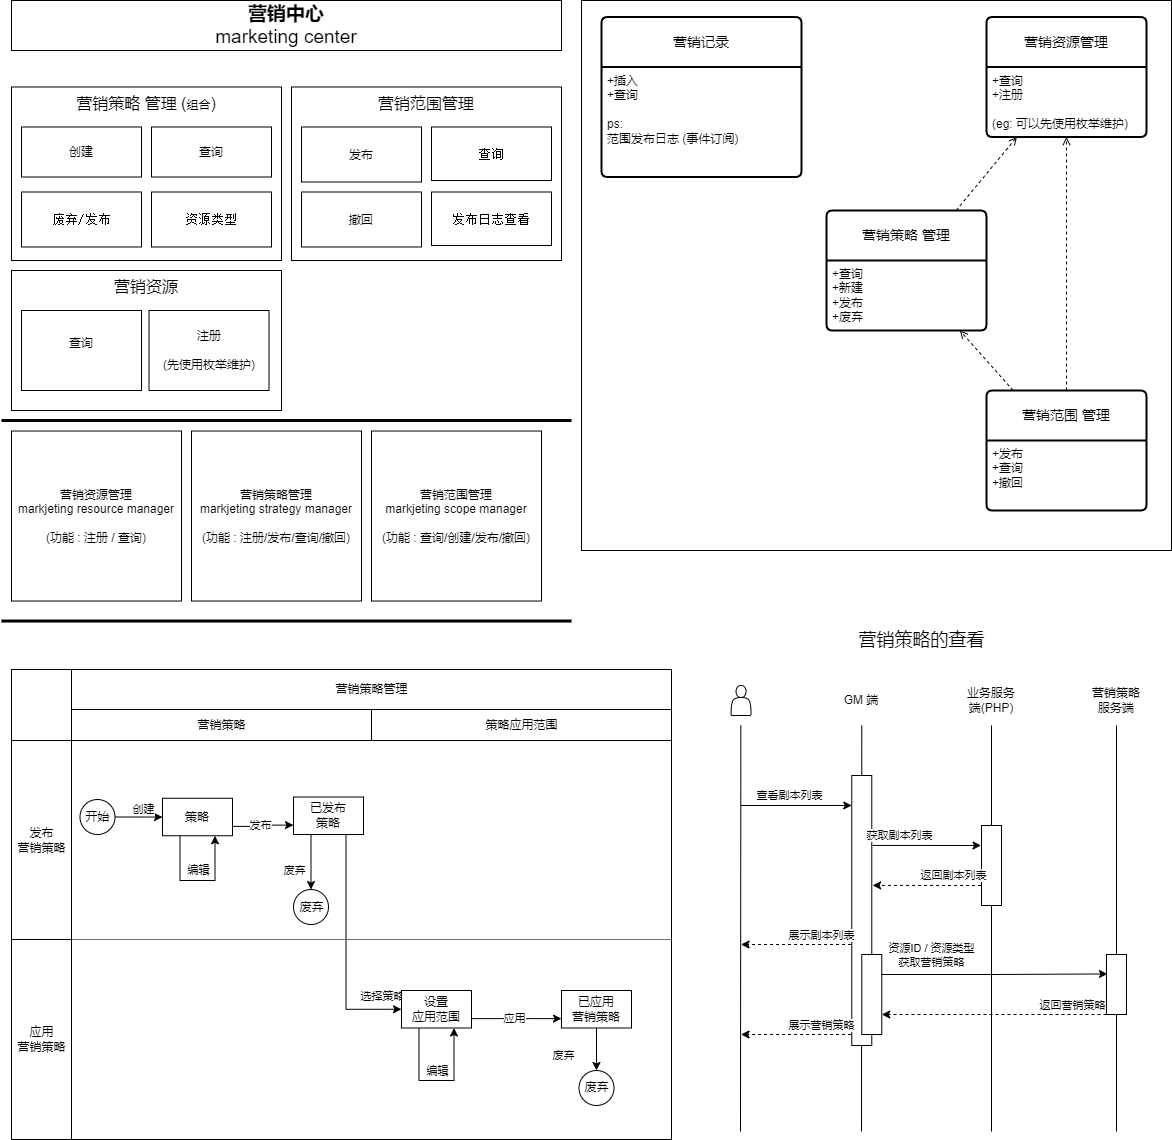

The diagram above was exported from draw.io. Its source (the exported page's mxGraphModel, read from the mxfile embedded in the PNG):
<mxGraphModel dx="1418" dy="820" grid="1" gridSize="10" guides="1" tooltips="1" connect="1" arrows="1" fold="1" page="1" pageScale="1" pageWidth="827" pageHeight="1169" math="1" shadow="0">
  <root>
    <mxCell id="0" />
    <mxCell id="1" parent="0" />
    <mxCell id="2" value="" style="rounded=0;whiteSpace=wrap;html=1;fontColor=default;" vertex="1" parent="1">
      <mxGeometry x="40" y="684" width="660" height="470" as="geometry" />
    </mxCell>
    <mxCell id="3" value="营销策略 管理 (&lt;font style=&quot;font-size: 12px;&quot;&gt;组合&lt;/font&gt;)" style="rounded=0;whiteSpace=wrap;html=1;verticalAlign=top;fontSize=16;fontColor=default;" vertex="1" parent="1">
      <mxGeometry x="40" y="101.5" width="270" height="173.5" as="geometry" />
    </mxCell>
    <mxCell id="4" value="&lt;pre style=&quot;border-color: var(--border-color); text-align: left; font-family: 宋体, monospace; font-size: 9.8pt;&quot;&gt;废弃/发布&lt;/pre&gt;" style="rounded=0;whiteSpace=wrap;html=1;fontColor=default;" vertex="1" parent="1">
      <mxGeometry x="50" y="206.5" width="120" height="55" as="geometry" />
    </mxCell>
    <mxCell id="5" value="&lt;pre style=&quot;border-color: var(--border-color); text-align: left; font-family: 宋体, monospace; font-size: 9.8pt;&quot;&gt;资源类型&lt;/pre&gt;" style="rounded=0;whiteSpace=wrap;html=1;fontColor=default;" vertex="1" parent="1">
      <mxGeometry x="180" y="206.5" width="120" height="55" as="geometry" />
    </mxCell>
    <mxCell id="6" value="创建" style="rounded=0;whiteSpace=wrap;html=1;fontColor=default;" vertex="1" parent="1">
      <mxGeometry x="50" y="141.5" width="120" height="50" as="geometry" />
    </mxCell>
    <mxCell id="7" value="营销中心&lt;br&gt;&lt;span style=&quot;font-weight: normal;&quot;&gt;marketing&amp;nbsp;center&lt;/span&gt;" style="rounded=0;whiteSpace=wrap;html=1;fontStyle=1;fontSize=19;fontColor=default;" vertex="1" parent="1">
      <mxGeometry x="40" y="15" width="550" height="50" as="geometry" />
    </mxCell>
    <mxCell id="8" value="" style="endArrow=none;html=1;rounded=0;strokeWidth=3;fontColor=default;" edge="1" parent="1">
      <mxGeometry width="50" height="50" relative="1" as="geometry">
        <mxPoint x="600" y="435" as="sourcePoint" />
        <mxPoint x="30" y="435" as="targetPoint" />
      </mxGeometry>
    </mxCell>
    <mxCell id="9" value="" style="endArrow=none;html=1;rounded=0;strokeWidth=3;fontColor=default;" edge="1" parent="1">
      <mxGeometry width="50" height="50" relative="1" as="geometry">
        <mxPoint x="600" y="635.53" as="sourcePoint" />
        <mxPoint x="30" y="635.53" as="targetPoint" />
      </mxGeometry>
    </mxCell>
    <mxCell id="10" value="营销策略管理&lt;br&gt;markjeting strategy manager&lt;br&gt;&lt;br&gt;(功能 : 注册/发布/查询/撤回)" style="rounded=0;whiteSpace=wrap;html=1;fontColor=default;" vertex="1" parent="1">
      <mxGeometry x="220" y="445.53" width="170" height="170" as="geometry" />
    </mxCell>
    <mxCell id="11" value="营销范围管理&lt;br&gt;markjeting scope manager&lt;br&gt;&lt;br&gt;(功能 : 查询/创建/发布/撤回)" style="rounded=0;whiteSpace=wrap;html=1;fontColor=default;" vertex="1" parent="1">
      <mxGeometry x="400" y="445.53" width="170" height="170" as="geometry" />
    </mxCell>
    <mxCell id="12" value="查询" style="rounded=0;whiteSpace=wrap;html=1;fontColor=default;" vertex="1" parent="1">
      <mxGeometry x="180" y="141.5" width="120" height="50" as="geometry" />
    </mxCell>
    <mxCell id="13" value="营销范围管理" style="rounded=0;whiteSpace=wrap;html=1;verticalAlign=top;fontSize=16;fontColor=default;" vertex="1" parent="1">
      <mxGeometry x="320" y="101.5" width="270" height="173.5" as="geometry" />
    </mxCell>
    <mxCell id="14" value="&lt;br&gt;撤回" style="rounded=0;whiteSpace=wrap;html=1;verticalAlign=top;fontColor=default;" vertex="1" parent="1">
      <mxGeometry x="330" y="206.5" width="120" height="55" as="geometry" />
    </mxCell>
    <mxCell id="15" value="&lt;pre style=&quot;border-color: var(--border-color); text-align: left; font-family: 宋体, monospace; font-size: 9.8pt;&quot;&gt;查询&lt;/pre&gt;" style="rounded=0;whiteSpace=wrap;html=1;verticalAlign=top;fontColor=default;" vertex="1" parent="1">
      <mxGeometry x="460" y="141.5" width="120" height="53.5" as="geometry" />
    </mxCell>
    <mxCell id="16" value="&lt;br&gt;发布" style="rounded=0;whiteSpace=wrap;html=1;verticalAlign=top;fontColor=default;" vertex="1" parent="1">
      <mxGeometry x="330" y="141.5" width="120" height="55" as="geometry" />
    </mxCell>
    <mxCell id="17" value="" style="rounded=0;whiteSpace=wrap;html=1;fontColor=default;" vertex="1" parent="1">
      <mxGeometry x="610" y="15" width="590" height="550" as="geometry" />
    </mxCell>
    <mxCell id="18" style="edgeStyle=none;rounded=0;orthogonalLoop=1;jettySize=auto;html=1;endArrow=open;endFill=0;dashed=1;fontColor=default;" edge="1" source="21" target="27" parent="1">
      <mxGeometry relative="1" as="geometry">
        <mxPoint x="1105" y="164.75" as="sourcePoint" />
      </mxGeometry>
    </mxCell>
    <mxCell id="19" value="营销记录" style="swimlane;childLayout=stackLayout;horizontal=1;startSize=50;horizontalStack=0;rounded=1;fontSize=14;fontStyle=0;strokeWidth=2;resizeParent=0;resizeLast=1;shadow=0;dashed=0;align=center;arcSize=4;whiteSpace=wrap;html=1;fontColor=default;" vertex="1" parent="1">
      <mxGeometry x="630" y="31.5" width="200" height="160" as="geometry" />
    </mxCell>
    <mxCell id="20" value="+插入&lt;br&gt;+查询&lt;br&gt;&lt;br&gt;ps: &lt;br&gt;范围发布日志 (事件订阅)" style="align=left;strokeColor=none;fillColor=none;spacingLeft=4;fontSize=12;verticalAlign=top;resizable=0;rotatable=0;part=1;html=1;fontColor=default;" vertex="1" parent="19">
      <mxGeometry y="50" width="200" height="110" as="geometry" />
    </mxCell>
    <mxCell id="21" value="营销范围 管理" style="swimlane;childLayout=stackLayout;horizontal=1;startSize=50;horizontalStack=0;rounded=1;fontSize=14;fontStyle=0;strokeWidth=2;resizeParent=0;resizeLast=1;shadow=0;dashed=0;align=center;arcSize=4;whiteSpace=wrap;html=1;fontColor=default;" vertex="1" parent="1">
      <mxGeometry x="1015" y="405" width="160" height="120" as="geometry" />
    </mxCell>
    <mxCell id="22" value="+发布&lt;br&gt;+查询&lt;br&gt;+撤回" style="align=left;strokeColor=none;fillColor=none;spacingLeft=4;fontSize=12;verticalAlign=top;resizable=0;rotatable=0;part=1;html=1;fontColor=default;" vertex="1" parent="21">
      <mxGeometry y="50" width="160" height="70" as="geometry" />
    </mxCell>
    <mxCell id="23" value="营销资源" style="rounded=0;whiteSpace=wrap;html=1;verticalAlign=top;fontSize=16;fontColor=default;" vertex="1" parent="1">
      <mxGeometry x="40" y="285" width="270" height="140" as="geometry" />
    </mxCell>
    <mxCell id="24" value="查询&lt;br&gt;&lt;br&gt;" style="rounded=0;whiteSpace=wrap;html=1;fontColor=default;" vertex="1" parent="1">
      <mxGeometry x="50" y="325" width="120" height="80" as="geometry" />
    </mxCell>
    <mxCell id="25" value="注册&lt;br&gt;&lt;br&gt;(先使用枚举维护)" style="rounded=0;whiteSpace=wrap;html=1;fontColor=default;" vertex="1" parent="1">
      <mxGeometry x="177.5" y="325" width="120" height="80" as="geometry" />
    </mxCell>
    <mxCell id="26" value="&lt;pre style=&quot;border-color: var(--border-color); text-align: left; font-family: 宋体, monospace; font-size: 9.8pt;&quot;&gt;发布日志查看&lt;/pre&gt;" style="rounded=0;whiteSpace=wrap;html=1;verticalAlign=top;fontColor=default;" vertex="1" parent="1">
      <mxGeometry x="460" y="206.5" width="120" height="53.5" as="geometry" />
    </mxCell>
    <mxCell id="27" value="营销策略 管理" style="swimlane;childLayout=stackLayout;horizontal=1;startSize=50;horizontalStack=0;rounded=1;fontSize=14;fontStyle=0;strokeWidth=2;resizeParent=0;resizeLast=1;shadow=0;dashed=0;align=center;arcSize=4;whiteSpace=wrap;html=1;fontColor=default;" vertex="1" parent="1">
      <mxGeometry x="855" y="225" width="160" height="120" as="geometry" />
    </mxCell>
    <mxCell id="28" value="+查询&lt;br&gt;+新建&lt;br&gt;+发布&lt;br&gt;+废弃" style="align=left;strokeColor=none;fillColor=none;spacingLeft=4;fontSize=12;verticalAlign=top;resizable=0;rotatable=0;part=1;html=1;fontColor=default;" vertex="1" parent="27">
      <mxGeometry y="50" width="160" height="70" as="geometry" />
    </mxCell>
    <mxCell id="29" value="营销资源管理&lt;br&gt;markjeting resource manager&lt;br&gt;&lt;br&gt;(功能 : 注册 / 查询)" style="rounded=0;whiteSpace=wrap;html=1;fontColor=default;" vertex="1" parent="1">
      <mxGeometry x="40" y="445.53" width="170" height="170" as="geometry" />
    </mxCell>
    <mxCell id="30" value="营销资源管理" style="swimlane;childLayout=stackLayout;horizontal=1;startSize=50;horizontalStack=0;rounded=1;fontSize=14;fontStyle=0;strokeWidth=2;resizeParent=0;resizeLast=1;shadow=0;dashed=0;align=center;arcSize=4;whiteSpace=wrap;html=1;fontColor=default;" vertex="1" parent="1">
      <mxGeometry x="1015" y="31.5" width="160" height="120" as="geometry" />
    </mxCell>
    <mxCell id="31" value="+查询&lt;br&gt;+注册&lt;br&gt;&lt;br&gt;(eg: 可以先使用枚举维护)" style="align=left;strokeColor=none;fillColor=none;spacingLeft=4;fontSize=12;verticalAlign=top;resizable=0;rotatable=0;part=1;html=1;fontColor=default;" vertex="1" parent="30">
      <mxGeometry y="50" width="160" height="70" as="geometry" />
    </mxCell>
    <mxCell id="32" style="edgeStyle=none;rounded=0;orthogonalLoop=1;jettySize=auto;html=1;endArrow=open;endFill=0;dashed=1;fontColor=default;" edge="1" source="21" target="30" parent="1">
      <mxGeometry relative="1" as="geometry">
        <mxPoint x="995" y="235" as="sourcePoint" />
        <mxPoint x="1055" y="162" as="targetPoint" />
      </mxGeometry>
    </mxCell>
    <mxCell id="33" style="edgeStyle=none;rounded=0;orthogonalLoop=1;jettySize=auto;html=1;endArrow=open;endFill=0;dashed=1;fontColor=default;" edge="1" source="27" target="30" parent="1">
      <mxGeometry relative="1" as="geometry">
        <mxPoint x="1105" y="415" as="sourcePoint" />
        <mxPoint x="1105" y="162" as="targetPoint" />
      </mxGeometry>
    </mxCell>
    <mxCell id="34" value="" style="edgeStyle=orthogonalEdgeStyle;rounded=0;orthogonalLoop=1;jettySize=auto;html=1;fontColor=default;" edge="1" source="36" target="39" parent="1">
      <mxGeometry relative="1" as="geometry" />
    </mxCell>
    <mxCell id="35" value="创建" style="edgeLabel;html=1;align=center;verticalAlign=middle;resizable=0;points=[];fontColor=default;" vertex="1" connectable="0" parent="34">
      <mxGeometry x="0.1172" y="-1" relative="1" as="geometry">
        <mxPoint x="1" y="-9" as="offset" />
      </mxGeometry>
    </mxCell>
    <mxCell id="36" value="开始" style="ellipse;html=1;aspect=fixed;fontColor=default;" vertex="1" parent="1">
      <mxGeometry x="108.5" y="814" width="35" height="35" as="geometry" />
    </mxCell>
    <mxCell id="37" style="edgeStyle=orthogonalEdgeStyle;rounded=0;orthogonalLoop=1;jettySize=auto;html=1;entryX=0;entryY=0.75;entryDx=0;entryDy=0;exitX=1;exitY=0.75;exitDx=0;exitDy=0;fontColor=default;" edge="1" source="39" target="46" parent="1">
      <mxGeometry relative="1" as="geometry" />
    </mxCell>
    <mxCell id="38" value="发布" style="edgeLabel;html=1;align=center;verticalAlign=middle;resizable=0;points=[];fontColor=default;" vertex="1" connectable="0" parent="37">
      <mxGeometry x="-0.5256" y="1" relative="1" as="geometry">
        <mxPoint x="12" as="offset" />
      </mxGeometry>
    </mxCell>
    <mxCell id="39" value="策略" style="whiteSpace=wrap;html=1;fontColor=default;" vertex="1" parent="1">
      <mxGeometry x="191" y="812.75" width="70" height="37.5" as="geometry" />
    </mxCell>
    <mxCell id="40" style="rounded=0;orthogonalLoop=1;jettySize=auto;html=1;entryX=0.75;entryY=1;entryDx=0;entryDy=0;exitX=0.25;exitY=1;exitDx=0;exitDy=0;edgeStyle=orthogonalEdgeStyle;fontColor=default;" edge="1" source="39" target="39" parent="1">
      <mxGeometry relative="1" as="geometry">
        <Array as="points">
          <mxPoint x="209" y="895" />
          <mxPoint x="243" y="895" />
        </Array>
      </mxGeometry>
    </mxCell>
    <mxCell id="41" value="编辑" style="edgeLabel;html=1;align=center;verticalAlign=middle;resizable=0;points=[];fontColor=default;" vertex="1" connectable="0" parent="40">
      <mxGeometry x="-0.4677" y="2" relative="1" as="geometry">
        <mxPoint x="16" y="1" as="offset" />
      </mxGeometry>
    </mxCell>
    <mxCell id="42" style="rounded=0;orthogonalLoop=1;jettySize=auto;html=1;entryX=0;entryY=0.5;entryDx=0;entryDy=0;edgeStyle=orthogonalEdgeStyle;exitX=0.75;exitY=1;exitDx=0;exitDy=0;fontColor=default;" edge="1" source="46" target="47" parent="1">
      <mxGeometry relative="1" as="geometry" />
    </mxCell>
    <mxCell id="43" value="选择策略" style="edgeLabel;html=1;align=center;verticalAlign=middle;resizable=0;points=[];fontColor=default;" vertex="1" connectable="0" parent="42">
      <mxGeometry x="0.7472" y="-1" relative="1" as="geometry">
        <mxPoint x="10" y="-14" as="offset" />
      </mxGeometry>
    </mxCell>
    <mxCell id="44" style="edgeStyle=orthogonalEdgeStyle;rounded=0;orthogonalLoop=1;jettySize=auto;html=1;exitX=0.25;exitY=1;exitDx=0;exitDy=0;entryX=0.5;entryY=0;entryDx=0;entryDy=0;fontColor=default;" edge="1" source="46" target="51" parent="1">
      <mxGeometry relative="1" as="geometry" />
    </mxCell>
    <mxCell id="45" value="废弃" style="edgeLabel;html=1;align=center;verticalAlign=middle;resizable=0;points=[];fontColor=default;" vertex="1" connectable="0" parent="44">
      <mxGeometry x="-0.6863" y="-2" relative="1" as="geometry">
        <mxPoint x="-15" y="26" as="offset" />
      </mxGeometry>
    </mxCell>
    <mxCell id="46" value="已发布&lt;br&gt;策略" style="whiteSpace=wrap;html=1;fontColor=default;" vertex="1" parent="1">
      <mxGeometry x="322" y="811.5" width="70" height="37.5" as="geometry" />
    </mxCell>
    <mxCell id="47" value="设置&lt;br&gt;应用范围" style="whiteSpace=wrap;html=1;fontColor=default;" vertex="1" parent="1">
      <mxGeometry x="430" y="1005" width="70" height="37.5" as="geometry" />
    </mxCell>
    <mxCell id="48" style="rounded=0;orthogonalLoop=1;jettySize=auto;html=1;entryX=0.5;entryY=0;entryDx=0;entryDy=0;edgeStyle=orthogonalEdgeStyle;exitX=0.5;exitY=1;exitDx=0;exitDy=0;fontColor=default;" edge="1" source="54" target="50" parent="1">
      <mxGeometry relative="1" as="geometry">
        <mxPoint x="494.75" y="1103.9499999999998" as="sourcePoint" />
      </mxGeometry>
    </mxCell>
    <mxCell id="49" value="废弃" style="edgeLabel;html=1;align=center;verticalAlign=middle;resizable=0;points=[];fontColor=default;" vertex="1" connectable="0" parent="48">
      <mxGeometry x="-0.6482" y="-1" relative="1" as="geometry">
        <mxPoint x="-33" y="20" as="offset" />
      </mxGeometry>
    </mxCell>
    <mxCell id="50" value="废弃" style="ellipse;html=1;aspect=fixed;fontColor=default;" vertex="1" parent="1">
      <mxGeometry x="607.5" y="1084.9999999999998" width="35" height="35" as="geometry" />
    </mxCell>
    <mxCell id="51" value="废弃" style="ellipse;html=1;aspect=fixed;fontColor=default;" vertex="1" parent="1">
      <mxGeometry x="322" y="904" width="35" height="35" as="geometry" />
    </mxCell>
    <mxCell id="52" value="" style="edgeStyle=orthogonalEdgeStyle;rounded=0;orthogonalLoop=1;jettySize=auto;html=1;exitX=1;exitY=0.75;exitDx=0;exitDy=0;entryX=0;entryY=0.75;entryDx=0;entryDy=0;fontColor=default;" edge="1" source="47" target="54" parent="1">
      <mxGeometry relative="1" as="geometry">
        <mxPoint x="525.75" y="1041.95" as="sourcePoint" />
        <mxPoint x="708.75" y="1102.9499999999998" as="targetPoint" />
      </mxGeometry>
    </mxCell>
    <mxCell id="53" value="应用" style="edgeLabel;html=1;align=center;verticalAlign=middle;resizable=0;points=[];fontColor=default;" vertex="1" connectable="0" parent="52">
      <mxGeometry x="-0.3804" y="1" relative="1" as="geometry">
        <mxPoint x="14" as="offset" />
      </mxGeometry>
    </mxCell>
    <mxCell id="54" value="已应用&lt;br&gt;营销策略" style="whiteSpace=wrap;html=1;fontColor=default;" vertex="1" parent="1">
      <mxGeometry x="590" y="1004.9999999999998" width="70" height="37.5" as="geometry" />
    </mxCell>
    <mxCell id="55" style="rounded=0;orthogonalLoop=1;jettySize=auto;html=1;exitX=0.25;exitY=1;exitDx=0;exitDy=0;entryX=0.75;entryY=1;entryDx=0;entryDy=0;edgeStyle=orthogonalEdgeStyle;fontColor=default;" edge="1" source="47" target="47" parent="1">
      <mxGeometry relative="1" as="geometry">
        <mxPoint x="520.8299999999999" y="1022.95" as="targetPoint" />
        <Array as="points">
          <mxPoint x="447" y="1095" />
          <mxPoint x="482" y="1095" />
        </Array>
      </mxGeometry>
    </mxCell>
    <mxCell id="56" value="编辑" style="edgeLabel;html=1;align=center;verticalAlign=middle;resizable=0;points=[];fontColor=default;" vertex="1" connectable="0" parent="55">
      <mxGeometry x="-0.4636" y="-2" relative="1" as="geometry">
        <mxPoint x="20" y="5" as="offset" />
      </mxGeometry>
    </mxCell>
    <mxCell id="57" value="发布&lt;br&gt;营销策略" style="rounded=0;html=1;fontColor=default;" vertex="1" parent="1">
      <mxGeometry x="40" y="755" width="60" height="199" as="geometry" />
    </mxCell>
    <mxCell id="58" value="" style="endArrow=none;html=1;rounded=0;exitX=1;exitY=0;exitDx=0;exitDy=0;strokeColor=#707070;fontColor=default;" edge="1" parent="1">
      <mxGeometry width="50" height="50" relative="1" as="geometry">
        <mxPoint x="100" y="954" as="sourcePoint" />
        <mxPoint x="700" y="954" as="targetPoint" />
      </mxGeometry>
    </mxCell>
    <mxCell id="59" value="" style="endArrow=none;html=1;rounded=0;fontColor=default;" edge="1" parent="1">
      <mxGeometry width="50" height="50" relative="1" as="geometry">
        <mxPoint x="890" y="1146" as="sourcePoint" />
        <mxPoint x="890.28" y="740" as="targetPoint" />
      </mxGeometry>
    </mxCell>
    <mxCell id="60" value="" style="rounded=0;whiteSpace=wrap;html=1;fontColor=default;" vertex="1" parent="1">
      <mxGeometry x="880.28" y="790" width="20" height="270" as="geometry" />
    </mxCell>
    <mxCell id="61" value="GM 端" style="text;html=1;strokeColor=none;fillColor=none;align=center;verticalAlign=middle;whiteSpace=wrap;rounded=0;fontColor=default;" vertex="1" parent="1">
      <mxGeometry x="860.28" y="700" width="60" height="30" as="geometry" />
    </mxCell>
    <mxCell id="62" value="营销策略管理" style="rounded=0;html=1;fontColor=default;" vertex="1" parent="1">
      <mxGeometry x="100" y="684" width="600" height="40" as="geometry" />
    </mxCell>
    <mxCell id="63" value="" style="endArrow=classic;html=1;rounded=0;entryX=0;entryY=0.111;entryDx=0;entryDy=0;entryPerimeter=0;fontColor=default;" edge="1" target="60" parent="1">
      <mxGeometry width="50" height="50" relative="1" as="geometry">
        <mxPoint x="769.55" y="820" as="sourcePoint" />
        <mxPoint x="749.55" y="800" as="targetPoint" />
      </mxGeometry>
    </mxCell>
    <mxCell id="64" value="查看剧本列表" style="edgeLabel;html=1;align=center;verticalAlign=middle;resizable=0;points=[];fontColor=default;" vertex="1" connectable="0" parent="63">
      <mxGeometry x="0.1257" relative="1" as="geometry">
        <mxPoint x="-14" y="-10" as="offset" />
      </mxGeometry>
    </mxCell>
    <mxCell id="65" value="" style="endArrow=none;html=1;rounded=0;fontColor=default;" edge="1" parent="1">
      <mxGeometry width="50" height="50" relative="1" as="geometry">
        <mxPoint x="1020" y="1146" as="sourcePoint" />
        <mxPoint x="1020" y="740" as="targetPoint" />
      </mxGeometry>
    </mxCell>
    <mxCell id="66" value="" style="rounded=0;whiteSpace=wrap;html=1;fontColor=default;" vertex="1" parent="1">
      <mxGeometry x="1010" y="840" width="20" height="80" as="geometry" />
    </mxCell>
    <mxCell id="67" value="业务服务端(PHP)" style="text;html=1;strokeColor=none;fillColor=none;align=center;verticalAlign=middle;whiteSpace=wrap;rounded=0;fontColor=default;" vertex="1" parent="1">
      <mxGeometry x="990" y="700" width="60" height="30" as="geometry" />
    </mxCell>
    <mxCell id="68" value="" style="endArrow=none;html=1;rounded=0;fontColor=default;" edge="1" parent="1">
      <mxGeometry width="50" height="50" relative="1" as="geometry">
        <mxPoint x="1145" y="1146" as="sourcePoint" />
        <mxPoint x="1145" y="740" as="targetPoint" />
      </mxGeometry>
    </mxCell>
    <mxCell id="69" value="" style="rounded=0;whiteSpace=wrap;html=1;fontColor=default;" vertex="1" parent="1">
      <mxGeometry x="1135" y="969" width="20" height="60" as="geometry" />
    </mxCell>
    <mxCell id="70" value="营销策略服务端" style="text;html=1;strokeColor=none;fillColor=none;align=center;verticalAlign=middle;whiteSpace=wrap;rounded=0;fontColor=default;" vertex="1" parent="1">
      <mxGeometry x="1115" y="700" width="60" height="30" as="geometry" />
    </mxCell>
    <mxCell id="71" value="" style="endArrow=classic;html=1;rounded=0;exitX=1.041;exitY=0.259;exitDx=0;exitDy=0;exitPerimeter=0;fontColor=default;" edge="1" source="60" parent="1">
      <mxGeometry width="50" height="50" relative="1" as="geometry">
        <mxPoint x="878.55" y="857.5" as="sourcePoint" />
        <mxPoint x="1009.55" y="860" as="targetPoint" />
      </mxGeometry>
    </mxCell>
    <mxCell id="72" value="获取剧本列表" style="edgeLabel;html=1;align=center;verticalAlign=middle;resizable=0;points=[];fontColor=default;" vertex="1" connectable="0" parent="71">
      <mxGeometry x="0.1702" relative="1" as="geometry">
        <mxPoint x="-37" y="-10" as="offset" />
      </mxGeometry>
    </mxCell>
    <mxCell id="73" value="" style="endArrow=classic;html=1;rounded=0;entryX=1.041;entryY=0.407;entryDx=0;entryDy=0;entryPerimeter=0;dashed=1;fontColor=default;" edge="1" target="60" parent="1">
      <mxGeometry width="50" height="50" relative="1" as="geometry">
        <mxPoint x="1009.55" y="900" as="sourcePoint" />
        <mxPoint x="1019.55" y="870" as="targetPoint" />
      </mxGeometry>
    </mxCell>
    <mxCell id="74" value="返回剧本列表" style="edgeLabel;html=1;align=center;verticalAlign=middle;resizable=0;points=[];fontColor=default;" vertex="1" connectable="0" parent="73">
      <mxGeometry x="0.1702" relative="1" as="geometry">
        <mxPoint x="35" y="-10" as="offset" />
      </mxGeometry>
    </mxCell>
    <mxCell id="75" value="" style="rounded=0;whiteSpace=wrap;html=1;fontColor=default;" vertex="1" parent="1">
      <mxGeometry x="890.28" y="969" width="20" height="80" as="geometry" />
    </mxCell>
    <mxCell id="76" style="edgeStyle=orthogonalEdgeStyle;rounded=0;orthogonalLoop=1;jettySize=auto;html=1;exitX=1;exitY=0.25;exitDx=0;exitDy=0;entryX=0.048;entryY=0.324;entryDx=0;entryDy=0;entryPerimeter=0;fontColor=default;" edge="1" source="75" target="69" parent="1">
      <mxGeometry relative="1" as="geometry" />
    </mxCell>
    <mxCell id="77" value="资源ID / 资源类型 &lt;br&gt;获取营销策略" style="edgeLabel;html=1;align=center;verticalAlign=middle;resizable=0;points=[];fontColor=default;" vertex="1" connectable="0" parent="76">
      <mxGeometry x="-0.7852" y="-2" relative="1" as="geometry">
        <mxPoint x="25" y="-22" as="offset" />
      </mxGeometry>
    </mxCell>
    <mxCell id="78" value="" style="endArrow=classic;html=1;rounded=0;entryX=1;entryY=0.75;entryDx=0;entryDy=0;dashed=1;exitX=0;exitY=1;exitDx=0;exitDy=0;fontColor=default;" edge="1" source="69" target="75" parent="1">
      <mxGeometry width="50" height="50" relative="1" as="geometry">
        <mxPoint x="1109.5500000000002" y="1019" as="sourcePoint" />
        <mxPoint x="889.55" y="1029" as="targetPoint" />
      </mxGeometry>
    </mxCell>
    <mxCell id="79" value="返回营销策略" style="edgeLabel;html=1;align=center;verticalAlign=middle;resizable=0;points=[];fontColor=default;" vertex="1" connectable="0" parent="78">
      <mxGeometry x="0.1702" relative="1" as="geometry">
        <mxPoint x="96" y="-10" as="offset" />
      </mxGeometry>
    </mxCell>
    <mxCell id="80" value="" style="shape=actor;whiteSpace=wrap;html=1;fontColor=default;" vertex="1" parent="1">
      <mxGeometry x="759.55" y="700" width="20" height="30" as="geometry" />
    </mxCell>
    <mxCell id="81" value="" style="endArrow=classic;html=1;rounded=0;dashed=1;fontColor=default;" edge="1" parent="1">
      <mxGeometry width="50" height="50" relative="1" as="geometry">
        <mxPoint x="879.55" y="959" as="sourcePoint" />
        <mxPoint x="769.55" y="959" as="targetPoint" />
      </mxGeometry>
    </mxCell>
    <mxCell id="82" value="展示剧本列表" style="edgeLabel;html=1;align=center;verticalAlign=middle;resizable=0;points=[];fontColor=default;" vertex="1" connectable="0" parent="81">
      <mxGeometry x="0.1702" relative="1" as="geometry">
        <mxPoint x="34" y="-10" as="offset" />
      </mxGeometry>
    </mxCell>
    <mxCell id="83" value="" style="endArrow=none;html=1;rounded=0;fontColor=default;" edge="1" parent="1">
      <mxGeometry width="50" height="50" relative="1" as="geometry">
        <mxPoint x="769" y="1146" as="sourcePoint" />
        <mxPoint x="769.3599999999999" y="740" as="targetPoint" />
      </mxGeometry>
    </mxCell>
    <mxCell id="84" value="" style="endArrow=classic;html=1;rounded=0;dashed=1;fontColor=default;" edge="1" parent="1">
      <mxGeometry width="50" height="50" relative="1" as="geometry">
        <mxPoint x="879.55" y="1049" as="sourcePoint" />
        <mxPoint x="769.55" y="1049" as="targetPoint" />
      </mxGeometry>
    </mxCell>
    <mxCell id="85" value="展示营销策略" style="edgeLabel;html=1;align=center;verticalAlign=middle;resizable=0;points=[];fontColor=default;" vertex="1" connectable="0" parent="84">
      <mxGeometry x="0.1702" relative="1" as="geometry">
        <mxPoint x="34" y="-10" as="offset" />
      </mxGeometry>
    </mxCell>
    <mxCell id="86" value="营销策略的查看" style="text;html=1;strokeColor=none;fillColor=none;align=center;verticalAlign=middle;whiteSpace=wrap;rounded=0;strokeWidth=1;fontSize=18;fontColor=default;" vertex="1" parent="1">
      <mxGeometry x="871" y="640" width="159" height="30" as="geometry" />
    </mxCell>
    <mxCell id="87" value="营销策略" style="rounded=0;html=1;fontColor=default;" vertex="1" parent="1">
      <mxGeometry x="100" y="724" width="300" height="31" as="geometry" />
    </mxCell>
    <mxCell id="88" value="策略应用范围" style="rounded=0;html=1;fontColor=default;" vertex="1" parent="1">
      <mxGeometry x="400" y="724" width="300" height="31" as="geometry" />
    </mxCell>
    <mxCell id="89" value="应用&lt;br style=&quot;border-color: var(--border-color);&quot;&gt;营销策略" style="rounded=0;html=1;fontColor=default;" vertex="1" parent="1">
      <mxGeometry x="40" y="954" width="60" height="200" as="geometry" />
    </mxCell>
  </root>
</mxGraphModel>